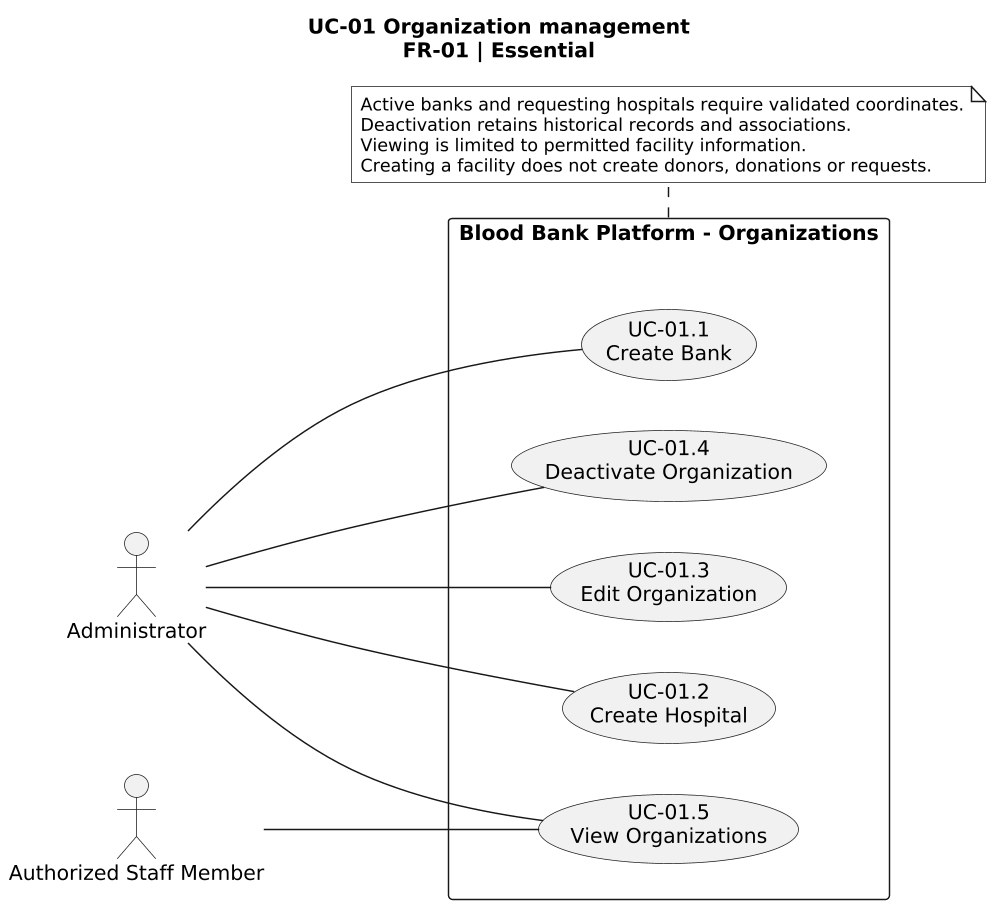

The diagram above was rendered by PlantUML. Its source (embedded in the PNG):
@startuml
title UC-01 Organization management\nFR-01 | Essential
skinparam monochrome true
skinparam shadowing false
skinparam defaultFontName Arial
skinparam defaultFontSize 14
skinparam ArrowFontSize 13
skinparam noteFontSize 12
skinparam dpi 140
left to right direction
skinparam packageStyle rectangle
actor "Administrator" as Admin
actor "Authorized Staff Member" as Staff
rectangle "Blood Bank Platform - Organizations" as Platform {
 usecase "UC-01.1\nCreate Bank" as Bank
 usecase "UC-01.2\nCreate Hospital" as Hospital
 usecase "UC-01.3\nEdit Organization" as Edit
 usecase "UC-01.4\nDeactivate Organization" as Deactivate
 usecase "UC-01.5\nView Organizations" as View
}
Admin -- Bank
Admin -- Hospital
Admin -- Edit
Admin -- Deactivate
Admin -- View
Staff -- View
note bottom of Platform
 Active banks and requesting hospitals require validated coordinates.
 Deactivation retains historical records and associations.
 Viewing is limited to permitted facility information.
 Creating a facility does not create donors, donations or requests.
end note
@enduml